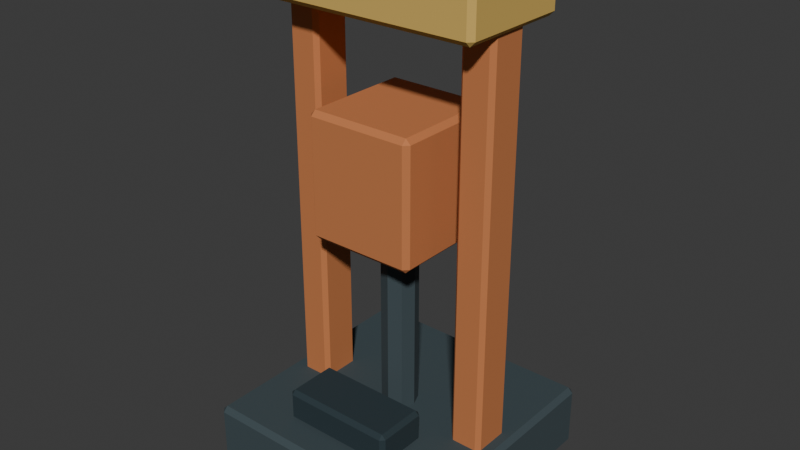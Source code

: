 # Source: drill.blend  (saved by Blender 4.5.87; exported with 4.5.12 LTS)
import bpy
from mathutils import Matrix  # noqa: F401  (used for matrix-valued properties, if any)

bpy.ops.wm.read_factory_settings(use_empty=True)
scene = bpy.context.scene
scene.name = 'Scene'

# ---- collections
col_collection = bpy.data.collections.new('Collection'); scene.collection.children.link(col_collection)

# ---- materials (node trees are filled in below, after node groups)
mat_world_palette = bpy.data.materials.new('world_palette')

# ---- material node trees
mat_world_palette.use_nodes = True; mat_world_palette.node_tree.nodes.clear()
_N = mat_world_palette.node_tree.nodes; _L = mat_world_palette.node_tree.links
n0 = _N.new('ShaderNodeBsdfPrincipled'); n0.name = 'Principled BSDF'; n0.location = (-200, 100)
n0.inputs[1].default_value = 0.05
n0.inputs[2].default_value = 0.84
n1 = _N.new('ShaderNodeOutputMaterial'); n1.name = 'Material Output'; n1.location = (200, 100)
n2 = _N.new('ShaderNodeVertexColor'); n2.name = 'Color Attribute'; n2.location = (0, 0)
n2.layer_name = 'Color'
_L.new(n0.outputs[0], n1.inputs[0])
_L.new(n2.outputs[0], n0.inputs[0])
n1.is_active_output = True

# ---- world
world_world = bpy.data.worlds.new('World'); scene.world = world_world
world_world.use_nodes = True; world_world.node_tree.nodes.clear()
_N = world_world.node_tree.nodes; _L = world_world.node_tree.links
n0 = _N.new('ShaderNodeOutputWorld'); n0.name = 'World Output'; n0.location = (200, 100)
n1 = _N.new('ShaderNodeBackground'); n1.name = 'Background'; n1.location = (-200, 100)
n1.inputs[0].default_value = (0.05088, 0.05088, 0.05088, 1.0)
_L.new(n1.outputs[0], n0.inputs[0])
n0.is_active_output = True
world_world.color = (0.05088, 0.05088, 0.05088)
world_world.sun_shadow_jitter_overblur = 0.0

# ---- meshes
me_cube = bpy.data.meshes.new('Cube')
me_cube.from_pydata([(-0.432, -0.432, 0.0), (-0.432, -0.45, 0.018), (-0.45, -0.432, 0.018), (-0.432, -0.45, 0.222), (-0.432, -0.432, 0.24), (-0.45, -0.432, 0.222), (-0.432, 0.432, 0.0), (-0.45, 0.432, 0.018), (-0.432, 0.45, 0.018), (-0.432, 0.432, 0.24), (-0.432, 0.45, 0.222), (-0.45, 0.432, 0.222), (0.432, -0.432, 0.0), (0.45, -0.432, 0.018), (0.432, -0.45, 0.018), (0.432, -0.432, 0.24), (0.432, -0.45, 0.222), (0.45, -0.432, 0.222), (0.432, 0.432, 0.0), (0.432, 0.45, 0.018), (0.45, 0.432, 0.018), (0.432, 0.432, 0.24), (0.45, 0.432, 0.222), (0.432, 0.45, 0.222), (-0.385, -0.06, 0.11), (-0.385, -0.075, 0.125), (-0.4, -0.06, 0.125), (-0.385, -0.075, 1.695), (-0.385, -0.06, 1.71), (-0.4, -0.06, 1.695), (-0.385, 0.06, 0.11), (-0.4, 0.06, 0.125), (-0.385, 0.075, 0.125), (-0.385, 0.06, 1.71), (-0.385, 0.075, 1.695), (-0.4, 0.06, 1.695), (-0.295, -0.06, 0.11), (-0.28, -0.06, 0.125), (-0.295, -0.075, 0.125), (-0.295, -0.06, 1.71), (-0.295, -0.075, 1.695), (-0.28, -0.06, 1.695), (-0.295, 0.06, 0.11), (-0.295, 0.075, 0.125), (-0.28, 0.06, 0.125), (-0.295, 0.06, 1.71), (-0.28, 0.06, 1.695), (-0.295, 0.075, 1.695), (0.295, -0.06, 0.11), (0.295, -0.075, 0.125), (0.28, -0.06, 0.125), (0.295, -0.075, 1.695), (0.295, -0.06, 1.71), (0.28, -0.06, 1.695), (0.295, 0.06, 0.11), (0.28, 0.06, 0.125), (0.295, 0.075, 0.125), (0.295, 0.06, 1.71), (0.295, 0.075, 1.695), (0.28, 0.06, 1.695), (0.385, -0.06, 0.11), (0.4, -0.06, 0.125), (0.385, -0.075, 0.125), (0.385, -0.06, 1.71), (0.385, -0.075, 1.695), (0.4, -0.06, 1.695), (0.385, 0.06, 0.11), (0.385, 0.075, 0.125), (0.4, 0.06, 0.125), (0.385, 0.06, 1.71), (0.4, 0.06, 1.695), (0.385, 0.075, 1.695), (-0.402, -0.192, 1.665), (-0.402, -0.21, 1.683), (-0.42, -0.192, 1.683), (-0.402, -0.21, 1.837), (-0.402, -0.192, 1.855), (-0.42, -0.192, 1.837), (-0.402, 0.192, 1.665), (-0.42, 0.192, 1.683), (-0.402, 0.21, 1.683), (-0.402, 0.192, 1.855), (-0.402, 0.21, 1.837), (-0.42, 0.192, 1.837), (0.402, -0.192, 1.665), (0.42, -0.192, 1.683), (0.402, -0.21, 1.683), (0.402, -0.192, 1.855), (0.402, -0.21, 1.837), (0.42, -0.192, 1.837), (0.402, 0.192, 1.665), (0.402, 0.21, 1.683), (0.42, 0.192, 1.683), (0.402, 0.192, 1.855), (0.42, 0.192, 1.837), (0.402, 0.21, 1.837), (-0.195, -0.325, 0.24), (-0.195, -0.34, 0.255), (-0.21, -0.325, 0.255), (-0.195, -0.34, 0.345), (-0.195, -0.325, 0.36), (-0.21, -0.325, 0.345), (-0.195, -0.155, 0.24), (-0.21, -0.155, 0.255), (-0.195, -0.14, 0.255), (-0.195, -0.155, 0.36), (-0.195, -0.14, 0.345), (-0.21, -0.155, 0.345), (0.195, -0.325, 0.24), (0.21, -0.325, 0.255), (0.195, -0.34, 0.255), (0.195, -0.325, 0.36), (0.195, -0.34, 0.345), (0.21, -0.325, 0.345), (0.195, -0.155, 0.24), (0.195, -0.14, 0.255), (0.21, -0.155, 0.255), (0.195, -0.155, 0.36), (0.21, -0.155, 0.345), (0.195, -0.14, 0.345)], [], [(0, 1, 2), (3, 4, 5), (6, 7, 8), (9, 10, 11), (12, 13, 14), (15, 16, 17), (18, 19, 20), (21, 22, 23), (6, 0, 2, 7), (1, 3, 5, 2), (4, 9, 11, 5), (10, 8, 7, 11), (18, 6, 8, 19), (9, 21, 23, 10), (22, 20, 19, 23), (12, 18, 20, 13), (21, 15, 17, 22), (16, 14, 13, 17), (0, 12, 14, 1), (15, 4, 3, 16), (6, 18, 12, 0), (2, 5, 11, 7), (14, 16, 3, 1), (21, 9, 4, 15), (8, 10, 23, 19), (20, 22, 17, 13), (24, 25, 26), (27, 28, 29), (30, 31, 32), (33, 34, 35), (36, 37, 38), (39, 40, 41), (42, 43, 44), (45, 46, 47), (30, 24, 26, 31), (25, 27, 29, 26), (28, 33, 35, 29), (34, 32, 31, 35), (42, 30, 32, 43), (33, 45, 47, 34), (46, 44, 43, 47), (36, 42, 44, 37), (45, 39, 41, 46), (40, 38, 37, 41), (24, 36, 38, 25), (39, 28, 27, 40), (30, 42, 36, 24), (26, 29, 35, 31), (38, 40, 27, 25), (45, 33, 28, 39), (32, 34, 47, 43), (44, 46, 41, 37), (48, 49, 50), (51, 52, 53), (54, 55, 56), (57, 58, 59), (60, 61, 62), (63, 64, 65), (66, 67, 68), (69, 70, 71), (54, 48, 50, 55), (49, 51, 53, 50), (52, 57, 59, 53), (58, 56, 55, 59), (66, 54, 56, 67), (57, 69, 71, 58), (70, 68, 67, 71), (60, 66, 68, 61), (69, 63, 65, 70), (64, 62, 61, 65), (48, 60, 62, 49), (63, 52, 51, 64), (54, 66, 60, 48), (50, 53, 59, 55), (62, 64, 51, 49), (69, 57, 52, 63), (56, 58, 71, 67), (68, 70, 65, 61), (72, 73, 74), (75, 76, 77), (78, 79, 80), (81, 82, 83), (84, 85, 86), (87, 88, 89), (90, 91, 92), (93, 94, 95), (78, 72, 74, 79), (73, 75, 77, 74), (76, 81, 83, 77), (82, 80, 79, 83), (90, 78, 80, 91), (81, 93, 95, 82), (94, 92, 91, 95), (84, 90, 92, 85), (93, 87, 89, 94), (88, 86, 85, 89), (72, 84, 86, 73), (87, 76, 75, 88), (78, 90, 84, 72), (74, 77, 83, 79), (86, 88, 75, 73), (93, 81, 76, 87), (80, 82, 95, 91), (92, 94, 89, 85), (96, 97, 98), (99, 100, 101), (102, 103, 104), (105, 106, 107), (108, 109, 110), (111, 112, 113), (114, 115, 116), (117, 118, 119), (102, 96, 98, 103), (97, 99, 101, 98), (100, 105, 107, 101), (106, 104, 103, 107), (114, 102, 104, 115), (105, 117, 119, 106), (118, 116, 115, 119), (108, 114, 116, 109), (117, 111, 113, 118), (112, 110, 109, 113), (96, 108, 110, 97), (111, 100, 99, 112), (102, 114, 108, 96), (98, 101, 107, 103), (110, 112, 99, 97), (117, 105, 100, 111), (104, 106, 119, 115), (116, 118, 113, 109)])
_uv = me_cube.uv_layers.new(name='UVMap')
_uv.uv.foreach_set('vector', [0.13, 0.745, 0.13, 0.75, 0.125, 0.745, 0.6062, 0.0, 0.625, 0.005, 0.6063, 0.005, 0.13, 0.505, 0.125, 0.505, 0.13, 0.5, 0.625, 0.25, 0.6062, 0.255, 0.6062, 0.245, 0.37, 0.745, 0.3937, 0.745, 0.3912, 0.7545, 0.6299, 0.7453, 0.6062, 0.755, 0.6063, 0.745, 0.37, 0.505, 0.3912, 0.4955, 0.3937, 0.505, 0.6299, 0.5047, 0.6062, 0.505, 0.6062, 0.495, 0.13, 0.505, 0.13, 0.745, 0.125, 0.745, 0.125, 0.505, 0.3938, 0.0, 0.6062, 0.0, 0.6063, 0.005, 0.3938, 0.005, 0.625, 0.005, 0.625, 0.25, 0.6062, 0.245, 0.6063, 0.005, 0.6062, 0.255, 0.3938, 0.255, 0.3938, 0.245, 0.6062, 0.245, 0.37, 0.505, 0.13, 0.505, 0.13, 0.5, 0.3912, 0.4955, 0.625, 0.25, 0.6299, 0.5047, 0.6062, 0.495, 0.6062, 0.255, 0.6062, 0.505, 0.3937, 0.505, 0.3912, 0.4955, 0.6062, 0.495, 0.37, 0.745, 0.37, 0.505, 0.3937, 0.505, 0.3937, 0.745, 0.6299, 0.5047, 0.6299, 0.7453, 0.6063, 0.745, 0.6062, 0.505, 0.6062, 0.755, 0.3912, 0.7545, 0.3937, 0.745, 0.6063, 0.745, 0.13, 0.745, 0.37, 0.745, 0.3912, 0.7545, 0.13, 0.75, 0.6299, 0.7453, 0.625, 0.995, 0.6062, 0.995, 0.6062, 0.755, 0.13, 0.505, 0.37, 0.505, 0.37, 0.745, 0.13, 0.745, 0.3938, 0.005, 0.6063, 0.005, 0.6062, 0.245, 0.3938, 0.245, 0.3912, 0.7545, 0.6062, 0.755, 0.6062, 0.995, 0.3937, 0.995, 0.6299, 0.5047, 0.87, 0.505, 0.87, 0.745, 0.6299, 0.7453, 0.3938, 0.255, 0.6062, 0.255, 0.6062, 0.495, 0.3912, 0.4955, 0.3937, 0.505, 0.6062, 0.505, 0.6063, 0.745, 0.3937, 0.745, 0.1562, 0.725, 0.1563, 0.75, 0.125, 0.725, 0.6227, 0.0, 0.625, 0.025, 0.6227, 0.025, 0.1562, 0.525, 0.125, 0.525, 0.1563, 0.5, 0.625, 0.2481, 0.6227, 0.2812, 0.6227, 0.225, 0.3437, 0.725, 0.3773, 0.725, 0.3769, 0.7809, 0.652, 0.7327, 0.6227, 0.7812, 0.6227, 0.725, 0.3437, 0.525, 0.3769, 0.4691, 0.3773, 0.525, 0.652, 0.5173, 0.6227, 0.525, 0.6227, 0.4688, 0.1562, 0.525, 0.1562, 0.725, 0.125, 0.725, 0.125, 0.525, 0.3773, 0.0, 0.6227, 0.0, 0.6227, 0.025, 0.3773, 0.025, 0.625, 0.025, 0.625, 0.2481, 0.6227, 0.225, 0.6227, 0.025, 0.6227, 0.2812, 0.3773, 0.2812, 0.3773, 0.225, 0.6227, 0.225, 0.3437, 0.525, 0.1562, 0.525, 0.1563, 0.5, 0.3769, 0.4691, 0.625, 0.2481, 0.652, 0.5173, 0.6227, 0.4688, 0.6227, 0.2812, 0.6227, 0.525, 0.3773, 0.525, 0.3769, 0.4691, 0.6227, 0.4688, 0.3437, 0.725, 0.3437, 0.525, 0.3773, 0.525, 0.3773, 0.725, 0.652, 0.5173, 0.652, 0.7327, 0.6227, 0.725, 0.6227, 0.525, 0.6227, 0.7812, 0.3769, 0.7809, 0.3773, 0.725, 0.6227, 0.725, 0.1562, 0.725, 0.3437, 0.725, 0.3769, 0.7809, 0.1563, 0.75, 0.652, 0.7327, 0.625, 0.9688, 0.6227, 0.9688, 0.6227, 0.7812, 0.1562, 0.525, 0.3437, 0.525, 0.3437, 0.725, 0.1562, 0.725, 0.3773, 0.025, 0.6227, 0.025, 0.6227, 0.225, 0.3773, 0.225, 0.3769, 0.7809, 0.6227, 0.7812, 0.6227, 0.9688, 0.3773, 0.9688, 0.652, 0.5173, 0.8437, 0.525, 0.8438, 0.725, 0.652, 0.7327, 0.3773, 0.2812, 0.6227, 0.2812, 0.6227, 0.4688, 0.3769, 0.4691, 0.3773, 0.525, 0.6227, 0.525, 0.6227, 0.725, 0.3773, 0.725, 0.1562, 0.725, 0.1563, 0.75, 0.125, 0.725, 0.6227, 0.0, 0.625, 0.025, 0.6227, 0.025, 0.1562, 0.525, 0.125, 0.525, 0.1563, 0.5, 0.625, 0.2481, 0.6227, 0.2812, 0.6227, 0.225, 0.3437, 0.725, 0.3773, 0.725, 0.3769, 0.7809, 0.652, 0.7327, 0.6227, 0.7812, 0.6227, 0.725, 0.3437, 0.525, 0.3769, 0.4691, 0.3773, 0.525, 0.652, 0.5173, 0.6227, 0.525, 0.6227, 0.4688, 0.1562, 0.525, 0.1562, 0.725, 0.125, 0.725, 0.125, 0.525, 0.3773, 0.0, 0.6227, 0.0, 0.6227, 0.025, 0.3773, 0.025, 0.625, 0.025, 0.625, 0.2481, 0.6227, 0.225, 0.6227, 0.025, 0.6227, 0.2812, 0.3773, 0.2812, 0.3773, 0.225, 0.6227, 0.225, 0.3437, 0.525, 0.1562, 0.525, 0.1563, 0.5, 0.3769, 0.4691, 0.625, 0.2481, 0.652, 0.5173, 0.6227, 0.4688, 0.6227, 0.2812, 0.6227, 0.525, 0.3773, 0.525, 0.3769, 0.4691, 0.6227, 0.4688, 0.3437, 0.725, 0.3437, 0.525, 0.3773, 0.525, 0.3773, 0.725, 0.652, 0.5173, 0.652, 0.7327, 0.6227, 0.725, 0.6227, 0.525, 0.6227, 0.7812, 0.3769, 0.7809, 0.3773, 0.725, 0.6227, 0.725, 0.1562, 0.725, 0.3437, 0.725, 0.3769, 0.7809, 0.1563, 0.75, 0.652, 0.7327, 0.625, 0.9688, 0.6227, 0.9688, 0.6227, 0.7812, 0.1562, 0.525, 0.3437, 0.525, 0.3437, 0.725, 0.1562, 0.725, 0.3773, 0.025, 0.6227, 0.025, 0.6227, 0.225, 0.3773, 0.225, 0.3769, 0.7809, 0.6227, 0.7812, 0.6227, 0.9688, 0.3773, 0.9688, 0.652, 0.5173, 0.8437, 0.525, 0.8438, 0.725, 0.652, 0.7327, 0.3773, 0.2812, 0.6227, 0.2812, 0.6227, 0.4688, 0.3769, 0.4691, 0.3773, 0.525, 0.6227, 0.525, 0.6227, 0.725, 0.3773, 0.725, 0.1304, 0.7393, 0.1304, 0.75, 0.125, 0.7393, 0.6013, 0.0, 0.625, 0.01071, 0.6013, 0.01071, 0.1304, 0.5107, 0.125, 0.5107, 0.1304, 0.5, 0.625, 0.2501, 0.6013, 0.2553, 0.6013, 0.2393, 0.3696, 0.7393, 0.3986, 0.7393, 0.3946, 0.7546, 0.63, 0.7403, 0.6013, 0.7554, 0.6013, 0.7393, 0.3696, 0.5107, 0.3946, 0.4954, 0.3986, 0.5107, 0.63, 0.5097, 0.6013, 0.5107, 0.6013, 0.4946, 0.1304, 0.5107, 0.1304, 0.7393, 0.125, 0.7393, 0.125, 0.5107, 0.3987, 0.0, 0.6013, 0.0, 0.6013, 0.01071, 0.3987, 0.01071, 0.625, 0.01071, 0.625, 0.2501, 0.6013, 0.2393, 0.6013, 0.01071, 0.6013, 0.2553, 0.3987, 0.2554, 0.3987, 0.2393, 0.6013, 0.2393, 0.3696, 0.5107, 0.1304, 0.5107, 0.1304, 0.5, 0.3946, 0.4954, 0.625, 0.2501, 0.63, 0.5097, 0.6013, 0.4946, 0.6013, 0.2553, 0.6013, 0.5107, 0.3986, 0.5107, 0.3946, 0.4954, 0.6013, 0.4946, 0.3696, 0.7393, 0.3696, 0.5107, 0.3986, 0.5107, 0.3986, 0.7393, 0.63, 0.5097, 0.63, 0.7403, 0.6013, 0.7393, 0.6013, 0.5107, 0.6013, 0.7554, 0.3946, 0.7546, 0.3986, 0.7393, 0.6013, 0.7393, 0.1304, 0.7393, 0.3696, 0.7393, 0.3946, 0.7546, 0.1304, 0.75, 0.63, 0.7403, 0.625, 0.9946, 0.6013, 0.9946, 0.6013, 0.7554, 0.1304, 0.5107, 0.3696, 0.5107, 0.3696, 0.7393, 0.1304, 0.7393, 0.3987, 0.01071, 0.6013, 0.01071, 0.6013, 0.2393, 0.3987, 0.2393, 0.3946, 0.7546, 0.6013, 0.7554, 0.6013, 0.9946, 0.3987, 0.9946, 0.63, 0.5097, 0.8696, 0.5107, 0.8696, 0.7393, 0.63, 0.7403, 0.3987, 0.2554, 0.6013, 0.2553, 0.6013, 0.4946, 0.3946, 0.4954, 0.3986, 0.5107, 0.6013, 0.5107, 0.6013, 0.7393, 0.3986, 0.7393, 0.1339, 0.7312, 0.1339, 0.75, 0.125, 0.7313, 0.5937, 0.0, 0.625, 0.01875, 0.5938, 0.01875, 0.1339, 0.5188, 0.125, 0.5188, 0.1339, 0.5, 0.625, 0.2502, 0.5938, 0.2589, 0.5937, 0.2313, 0.3661, 0.7313, 0.406, 0.7313, 0.3988, 0.7573, 0.633, 0.7342, 0.5938, 0.7589, 0.5938, 0.7314, 0.3661, 0.5188, 0.3988, 0.4927, 0.406, 0.5187, 0.633, 0.5158, 0.5938, 0.5186, 0.5938, 0.4911, 0.1339, 0.5188, 0.1339, 0.7312, 0.125, 0.7313, 0.125, 0.5188, 0.4062, 0.0, 0.5937, 0.0, 0.5938, 0.01875, 0.4063, 0.01875, 0.625, 0.01875, 0.625, 0.2502, 0.5937, 0.2313, 0.5938, 0.01875, 0.5938, 0.2589, 0.4063, 0.2589, 0.4063, 0.2313, 0.5937, 0.2313, 0.3661, 0.5188, 0.1339, 0.5188, 0.1339, 0.5, 0.3988, 0.4927, 0.625, 0.2502, 0.633, 0.5158, 0.5938, 0.4911, 0.5938, 0.2589, 0.5938, 0.5186, 0.406, 0.5187, 0.3988, 0.4927, 0.5938, 0.4911, 0.3661, 0.7313, 0.3661, 0.5188, 0.406, 0.5187, 0.406, 0.7313, 0.633, 0.5158, 0.633, 0.7342, 0.5938, 0.7314, 0.5938, 0.5186, 0.5938, 0.7589, 0.3988, 0.7573, 0.406, 0.7313, 0.5938, 0.7314, 0.1339, 0.7312, 0.3661, 0.7313, 0.3988, 0.7573, 0.1339, 0.75, 0.633, 0.7342, 0.625, 0.9911, 0.5938, 0.9911, 0.5938, 0.7589, 0.1339, 0.5188, 0.3661, 0.5188, 0.3661, 0.7313, 0.1339, 0.7312, 0.4063, 0.01875, 0.5938, 0.01875, 0.5937, 0.2313, 0.4063, 0.2313, 0.3988, 0.7573, 0.5938, 0.7589, 0.5938, 0.9911, 0.4062, 0.9911, 0.633, 0.5158, 0.8661, 0.5188, 0.8661, 0.7313, 0.633, 0.7342, 0.4063, 0.2589, 0.5938, 0.2589, 0.5938, 0.4911, 0.3988, 0.4927, 0.406, 0.5187, 0.5938, 0.5186, 0.5938, 0.7314, 0.406, 0.7313])
_ca = me_cube.color_attributes.new('Color', 'FLOAT_COLOR', 'CORNER')
_ca.data.foreach_set('color', [0.04667, 0.07036, 0.08022, 1.0, 0.04667, 0.07036, 0.08022, 1.0, 0.04667, 0.07036, 0.08022, 1.0, 0.04667, 0.07036, 0.08022, 1.0, 0.04667, 0.07036, 0.08022, 1.0, 0.04667, 0.07036, 0.08022, 1.0, 0.04667, 0.07036, 0.08022, 1.0, 0.04667, 0.07036, 0.08022, 1.0, 0.04667, 0.07036, 0.08022, 1.0, 0.04667, 0.07036, 0.08022, 1.0, 0.04667, 0.07036, 0.08022, 1.0, 0.04667, 0.07036, 0.08022, 1.0, 0.04667, 0.07036, 0.08022, 1.0, 0.04667, 0.07036, 0.08022, 1.0, 0.04667, 0.07036, 0.08022, 1.0, 0.04667, 0.07036, 0.08022, 1.0, 0.04667, 0.07036, 0.08022, 1.0, 0.04667, 0.07036, 0.08022, 1.0, 0.04667, 0.07036, 0.08022, 1.0, 0.04667, 0.07036, 0.08022, 1.0, 0.04667, 0.07036, 0.08022, 1.0, 0.04667, 0.07036, 0.08022, 1.0, 0.04667, 0.07036, 0.08022, 1.0, 0.04667, 0.07036, 0.08022, 1.0, 0.04667, 0.07036, 0.08022, 1.0, 0.04667, 0.07036, 0.08022, 1.0, 0.04667, 0.07036, 0.08022, 1.0, 0.04667, 0.07036, 0.08022, 1.0, 0.04667, 0.07036, 0.08022, 1.0, 0.04667, 0.07036, 0.08022, 1.0, 0.04667, 0.07036, 0.08022, 1.0, 0.04667, 0.07036, 0.08022, 1.0, 0.04667, 0.07036, 0.08022, 1.0, 0.04667, 0.07036, 0.08022, 1.0, 0.04667, 0.07036, 0.08022, 1.0, 0.04667, 0.07036, 0.08022, 1.0, 0.04667, 0.07036, 0.08022, 1.0, 0.04667, 0.07036, 0.08022, 1.0, 0.04667, 0.07036, 0.08022, 1.0, 0.04667, 0.07036, 0.08022, 1.0, 0.04667, 0.07036, 0.08022, 1.0, 0.04667, 0.07036, 0.08022, 1.0, 0.04667, 0.07036, 0.08022, 1.0, 0.04667, 0.07036, 0.08022, 1.0, 0.04667, 0.07036, 0.08022, 1.0, 0.04667, 0.07036, 0.08022, 1.0, 0.04667, 0.07036, 0.08022, 1.0, 0.04667, 0.07036, 0.08022, 1.0, 0.04667, 0.07036, 0.08022, 1.0, 0.04667, 0.07036, 0.08022, 1.0, 0.04667, 0.07036, 0.08022, 1.0, 0.04667, 0.07036, 0.08022, 1.0, 0.04667, 0.07036, 0.08022, 1.0, 0.04667, 0.07036, 0.08022, 1.0, 0.04667, 0.07036, 0.08022, 1.0, 0.04667, 0.07036, 0.08022, 1.0, 0.04667, 0.07036, 0.08022, 1.0, 0.04667, 0.07036, 0.08022, 1.0, 0.04667, 0.07036, 0.08022, 1.0, 0.04667, 0.07036, 0.08022, 1.0, 0.04667, 0.07036, 0.08022, 1.0, 0.04667, 0.07036, 0.08022, 1.0, 0.04667, 0.07036, 0.08022, 1.0, 0.04667, 0.07036, 0.08022, 1.0, 0.04667, 0.07036, 0.08022, 1.0, 0.04667, 0.07036, 0.08022, 1.0, 0.04667, 0.07036, 0.08022, 1.0, 0.04667, 0.07036, 0.08022, 1.0, 0.04667, 0.07036, 0.08022, 1.0, 0.04667, 0.07036, 0.08022, 1.0, 0.04667, 0.07036, 0.08022, 1.0, 0.04667, 0.07036, 0.08022, 1.0, 0.04667, 0.07036, 0.08022, 1.0, 0.04667, 0.07036, 0.08022, 1.0, 0.04667, 0.07036, 0.08022, 1.0, 0.04667, 0.07036, 0.08022, 1.0, 0.04667, 0.07036, 0.08022, 1.0, 0.04667, 0.07036, 0.08022, 1.0, 0.04667, 0.07036, 0.08022, 1.0, 0.04667, 0.07036, 0.08022, 1.0, 0.04667, 0.07036, 0.08022, 1.0, 0.04667, 0.07036, 0.08022, 1.0, 0.04667, 0.07036, 0.08022, 1.0, 0.04667, 0.07036, 0.08022, 1.0, 0.04667, 0.07036, 0.08022, 1.0, 0.04667, 0.07036, 0.08022, 1.0, 0.04667, 0.07036, 0.08022, 1.0, 0.04667, 0.07036, 0.08022, 1.0, 0.04667, 0.07036, 0.08022, 1.0, 0.04667, 0.07036, 0.08022, 1.0, 0.04667, 0.07036, 0.08022, 1.0, 0.04667, 0.07036, 0.08022, 1.0, 0.04667, 0.07036, 0.08022, 1.0, 0.04667, 0.07036, 0.08022, 1.0, 0.04667, 0.07036, 0.08022, 1.0, 0.04667, 0.07036, 0.08022, 1.0, 0.5711, 0.1981, 0.06848, 1.0, 0.5711, 0.1981, 0.06848, 1.0, 0.5711, 0.1981, 0.06848, 1.0, 0.5711, 0.1981, 0.06848, 1.0, 0.5711, 0.1981, 0.06848, 1.0, 0.5711, 0.1981, 0.06848, 1.0, 0.5711, 0.1981, 0.06848, 1.0, 0.5711, 0.1981, 0.06848, 1.0, 0.5711, 0.1981, 0.06848, 1.0, 0.5711, 0.1981, 0.06848, 1.0, 0.5711, 0.1981, 0.06848, 1.0, 0.5711, 0.1981, 0.06848, 1.0, 0.5711, 0.1981, 0.06848, 1.0, 0.5711, 0.1981, 0.06848, 1.0, 0.5711, 0.1981, 0.06848, 1.0, 0.5711, 0.1981, 0.06848, 1.0, 0.5711, 0.1981, 0.06848, 1.0, 0.5711, 0.1981, 0.06848, 1.0, 0.5711, 0.1981, 0.06848, 1.0, 0.5711, 0.1981, 0.06848, 1.0, 0.5711, 0.1981, 0.06848, 1.0, 0.5711, 0.1981, 0.06848, 1.0, 0.5711, 0.1981, 0.06848, 1.0, 0.5711, 0.1981, 0.06848, 1.0, 0.5711, 0.1981, 0.06848, 1.0, 0.5711, 0.1981, 0.06848, 1.0, 0.5711, 0.1981, 0.06848, 1.0, 0.5711, 0.1981, 0.06848, 1.0, 0.5711, 0.1981, 0.06848, 1.0, 0.5711, 0.1981, 0.06848, 1.0, 0.5711, 0.1981, 0.06848, 1.0, 0.5711, 0.1981, 0.06848, 1.0, 0.5711, 0.1981, 0.06848, 1.0, 0.5711, 0.1981, 0.06848, 1.0, 0.5711, 0.1981, 0.06848, 1.0, 0.5711, 0.1981, 0.06848, 1.0, 0.5711, 0.1981, 0.06848, 1.0, 0.5711, 0.1981, 0.06848, 1.0, 0.5711, 0.1981, 0.06848, 1.0, 0.5711, 0.1981, 0.06848, 1.0, 0.5711, 0.1981, 0.06848, 1.0, 0.5711, 0.1981, 0.06848, 1.0, 0.5711, 0.1981, 0.06848, 1.0, 0.5711, 0.1981, 0.06848, 1.0, 0.5711, 0.1981, 0.06848, 1.0, 0.5711, 0.1981, 0.06848, 1.0, 0.5711, 0.1981, 0.06848, 1.0, 0.5711, 0.1981, 0.06848, 1.0, 0.5711, 0.1981, 0.06848, 1.0, 0.5711, 0.1981, 0.06848, 1.0, 0.5711, 0.1981, 0.06848, 1.0, 0.5711, 0.1981, 0.06848, 1.0, 0.5711, 0.1981, 0.06848, 1.0, 0.5711, 0.1981, 0.06848, 1.0, 0.5711, 0.1981, 0.06848, 1.0, 0.5711, 0.1981, 0.06848, 1.0, 0.5711, 0.1981, 0.06848, 1.0, 0.5711, 0.1981, 0.06848, 1.0, 0.5711, 0.1981, 0.06848, 1.0, 0.5711, 0.1981, 0.06848, 1.0, 0.5711, 0.1981, 0.06848, 1.0, 0.5711, 0.1981, 0.06848, 1.0, 0.5711, 0.1981, 0.06848, 1.0, 0.5711, 0.1981, 0.06848, 1.0, 0.5711, 0.1981, 0.06848, 1.0, 0.5711, 0.1981, 0.06848, 1.0, 0.5711, 0.1981, 0.06848, 1.0, 0.5711, 0.1981, 0.06848, 1.0, 0.5711, 0.1981, 0.06848, 1.0, 0.5711, 0.1981, 0.06848, 1.0, 0.5711, 0.1981, 0.06848, 1.0, 0.5711, 0.1981, 0.06848, 1.0, 0.5711, 0.1981, 0.06848, 1.0, 0.5711, 0.1981, 0.06848, 1.0, 0.5711, 0.1981, 0.06848, 1.0, 0.5711, 0.1981, 0.06848, 1.0, 0.5711, 0.1981, 0.06848, 1.0, 0.5711, 0.1981, 0.06848, 1.0, 0.5711, 0.1981, 0.06848, 1.0, 0.5711, 0.1981, 0.06848, 1.0, 0.5711, 0.1981, 0.06848, 1.0, 0.5711, 0.1981, 0.06848, 1.0, 0.5711, 0.1981, 0.06848, 1.0, 0.5711, 0.1981, 0.06848, 1.0, 0.5711, 0.1981, 0.06848, 1.0, 0.5711, 0.1981, 0.06848, 1.0, 0.5711, 0.1981, 0.06848, 1.0, 0.5711, 0.1981, 0.06848, 1.0, 0.5711, 0.1981, 0.06848, 1.0, 0.5711, 0.1981, 0.06848, 1.0, 0.5711, 0.1981, 0.06848, 1.0, 0.5711, 0.1981, 0.06848, 1.0, 0.5711, 0.1981, 0.06848, 1.0, 0.5711, 0.1981, 0.06848, 1.0, 0.5711, 0.1981, 0.06848, 1.0, 0.5711, 0.1981, 0.06848, 1.0, 0.5711, 0.1981, 0.06848, 1.0, 0.5711, 0.1981, 0.06848, 1.0, 0.5711, 0.1981, 0.06848, 1.0, 0.5711, 0.1981, 0.06848, 1.0, 0.5711, 0.1981, 0.06848, 1.0, 0.5711, 0.1981, 0.06848, 1.0, 0.5711, 0.1981, 0.06848, 1.0, 0.5711, 0.1981, 0.06848, 1.0, 0.5711, 0.1981, 0.06848, 1.0, 0.5711, 0.1981, 0.06848, 1.0, 0.5711, 0.1981, 0.06848, 1.0, 0.5711, 0.1981, 0.06848, 1.0, 0.5711, 0.1981, 0.06848, 1.0, 0.5711, 0.1981, 0.06848, 1.0, 0.5711, 0.1981, 0.06848, 1.0, 0.5711, 0.1981, 0.06848, 1.0, 0.5711, 0.1981, 0.06848, 1.0, 0.5711, 0.1981, 0.06848, 1.0, 0.5711, 0.1981, 0.06848, 1.0, 0.5711, 0.1981, 0.06848, 1.0, 0.5711, 0.1981, 0.06848, 1.0, 0.5711, 0.1981, 0.06848, 1.0, 0.5711, 0.1981, 0.06848, 1.0, 0.5711, 0.1981, 0.06848, 1.0, 0.5711, 0.1981, 0.06848, 1.0, 0.5711, 0.1981, 0.06848, 1.0, 0.5711, 0.1981, 0.06848, 1.0, 0.5711, 0.1981, 0.06848, 1.0, 0.5711, 0.1981, 0.06848, 1.0, 0.5711, 0.1981, 0.06848, 1.0, 0.5711, 0.1981, 0.06848, 1.0, 0.5711, 0.1981, 0.06848, 1.0, 0.5711, 0.1981, 0.06848, 1.0, 0.5711, 0.1981, 0.06848, 1.0, 0.5711, 0.1981, 0.06848, 1.0, 0.5711, 0.1981, 0.06848, 1.0, 0.5711, 0.1981, 0.06848, 1.0, 0.5711, 0.1981, 0.06848, 1.0, 0.5711, 0.1981, 0.06848, 1.0, 0.5711, 0.1981, 0.06848, 1.0, 0.5711, 0.1981, 0.06848, 1.0, 0.5711, 0.1981, 0.06848, 1.0, 0.5711, 0.1981, 0.06848, 1.0, 0.5711, 0.1981, 0.06848, 1.0, 0.5711, 0.1981, 0.06848, 1.0, 0.5711, 0.1981, 0.06848, 1.0, 0.5711, 0.1981, 0.06848, 1.0, 0.5711, 0.1981, 0.06848, 1.0, 0.5711, 0.1981, 0.06848, 1.0, 0.5711, 0.1981, 0.06848, 1.0, 0.5711, 0.1981, 0.06848, 1.0, 0.5711, 0.1981, 0.06848, 1.0, 0.5711, 0.1981, 0.06848, 1.0, 0.5711, 0.1981, 0.06848, 1.0, 0.5711, 0.1981, 0.06848, 1.0, 0.5711, 0.1981, 0.06848, 1.0, 0.5711, 0.1981, 0.06848, 1.0, 0.5711, 0.1981, 0.06848, 1.0, 0.5711, 0.1981, 0.06848, 1.0, 0.5711, 0.1981, 0.06848, 1.0, 0.5711, 0.1981, 0.06848, 1.0, 0.5711, 0.1981, 0.06848, 1.0, 0.5711, 0.1981, 0.06848, 1.0, 0.5711, 0.1981, 0.06848, 1.0, 0.5711, 0.1981, 0.06848, 1.0, 0.5711, 0.1981, 0.06848, 1.0, 0.5711, 0.1981, 0.06848, 1.0, 0.5711, 0.1981, 0.06848, 1.0, 0.5711, 0.1981, 0.06848, 1.0, 0.5711, 0.1981, 0.06848, 1.0, 0.5711, 0.1981, 0.06848, 1.0, 0.5711, 0.1981, 0.06848, 1.0, 0.5711, 0.1981, 0.06848, 1.0, 0.5711, 0.1981, 0.06848, 1.0, 0.5711, 0.1981, 0.06848, 1.0, 0.5711, 0.1981, 0.06848, 1.0, 0.5711, 0.1981, 0.06848, 1.0, 0.5711, 0.1981, 0.06848, 1.0, 0.5711, 0.1981, 0.06848, 1.0, 0.5711, 0.1981, 0.06848, 1.0, 0.5711, 0.1981, 0.06848, 1.0, 0.5711, 0.1981, 0.06848, 1.0, 0.5711, 0.1981, 0.06848, 1.0, 0.5711, 0.1981, 0.06848, 1.0, 0.5711, 0.1981, 0.06848, 1.0, 0.5711, 0.1981, 0.06848, 1.0, 0.5711, 0.1981, 0.06848, 1.0, 0.5711, 0.1981, 0.06848, 1.0, 0.5711, 0.1981, 0.06848, 1.0, 0.5711, 0.1981, 0.06848, 1.0, 0.5711, 0.1981, 0.06848, 1.0, 0.5711, 0.1981, 0.06848, 1.0, 0.5711, 0.1981, 0.06848, 1.0, 0.5711, 0.1981, 0.06848, 1.0, 0.5711, 0.1981, 0.06848, 1.0, 0.5711, 0.1981, 0.06848, 1.0, 0.6939, 0.4564, 0.1144, 1.0, 0.6939, 0.4564, 0.1144, 1.0, 0.6939, 0.4564, 0.1144, 1.0, 0.6939, 0.4564, 0.1144, 1.0, 0.6939, 0.4564, 0.1144, 1.0, 0.6939, 0.4564, 0.1144, 1.0, 0.6939, 0.4564, 0.1144, 1.0, 0.6939, 0.4564, 0.1144, 1.0, 0.6939, 0.4564, 0.1144, 1.0, 0.6939, 0.4564, 0.1144, 1.0, 0.6939, 0.4564, 0.1144, 1.0, 0.6939, 0.4564, 0.1144, 1.0, 0.6939, 0.4564, 0.1144, 1.0, 0.6939, 0.4564, 0.1144, 1.0, 0.6939, 0.4564, 0.1144, 1.0, 0.6939, 0.4564, 0.1144, 1.0, 0.6939, 0.4564, 0.1144, 1.0, 0.6939, 0.4564, 0.1144, 1.0, 0.6939, 0.4564, 0.1144, 1.0, 0.6939, 0.4564, 0.1144, 1.0, 0.6939, 0.4564, 0.1144, 1.0, 0.6939, 0.4564, 0.1144, 1.0, 0.6939, 0.4564, 0.1144, 1.0, 0.6939, 0.4564, 0.1144, 1.0, 0.6939, 0.4564, 0.1144, 1.0, 0.6939, 0.4564, 0.1144, 1.0, 0.6939, 0.4564, 0.1144, 1.0, 0.6939, 0.4564, 0.1144, 1.0, 0.6939, 0.4564, 0.1144, 1.0, 0.6939, 0.4564, 0.1144, 1.0, 0.6939, 0.4564, 0.1144, 1.0, 0.6939, 0.4564, 0.1144, 1.0, 0.6939, 0.4564, 0.1144, 1.0, 0.6939, 0.4564, 0.1144, 1.0, 0.6939, 0.4564, 0.1144, 1.0, 0.6939, 0.4564, 0.1144, 1.0, 0.6939, 0.4564, 0.1144, 1.0, 0.6939, 0.4564, 0.1144, 1.0, 0.6939, 0.4564, 0.1144, 1.0, 0.6939, 0.4564, 0.1144, 1.0, 0.6939, 0.4564, 0.1144, 1.0, 0.6939, 0.4564, 0.1144, 1.0, 0.6939, 0.4564, 0.1144, 1.0, 0.6939, 0.4564, 0.1144, 1.0, 0.6939, 0.4564, 0.1144, 1.0, 0.6939, 0.4564, 0.1144, 1.0, 0.6939, 0.4564, 0.1144, 1.0, 0.6939, 0.4564, 0.1144, 1.0, 0.6939, 0.4564, 0.1144, 1.0, 0.6939, 0.4564, 0.1144, 1.0, 0.6939, 0.4564, 0.1144, 1.0, 0.6939, 0.4564, 0.1144, 1.0, 0.6939, 0.4564, 0.1144, 1.0, 0.6939, 0.4564, 0.1144, 1.0, 0.6939, 0.4564, 0.1144, 1.0, 0.6939, 0.4564, 0.1144, 1.0, 0.6939, 0.4564, 0.1144, 1.0, 0.6939, 0.4564, 0.1144, 1.0, 0.6939, 0.4564, 0.1144, 1.0, 0.6939, 0.4564, 0.1144, 1.0, 0.6939, 0.4564, 0.1144, 1.0, 0.6939, 0.4564, 0.1144, 1.0, 0.6939, 0.4564, 0.1144, 1.0, 0.6939, 0.4564, 0.1144, 1.0, 0.6939, 0.4564, 0.1144, 1.0, 0.6939, 0.4564, 0.1144, 1.0, 0.6939, 0.4564, 0.1144, 1.0, 0.6939, 0.4564, 0.1144, 1.0, 0.6939, 0.4564, 0.1144, 1.0, 0.6939, 0.4564, 0.1144, 1.0, 0.6939, 0.4564, 0.1144, 1.0, 0.6939, 0.4564, 0.1144, 1.0, 0.6939, 0.4564, 0.1144, 1.0, 0.6939, 0.4564, 0.1144, 1.0, 0.6939, 0.4564, 0.1144, 1.0, 0.6939, 0.4564, 0.1144, 1.0, 0.6939, 0.4564, 0.1144, 1.0, 0.6939, 0.4564, 0.1144, 1.0, 0.6939, 0.4564, 0.1144, 1.0, 0.6939, 0.4564, 0.1144, 1.0, 0.6939, 0.4564, 0.1144, 1.0, 0.6939, 0.4564, 0.1144, 1.0, 0.6939, 0.4564, 0.1144, 1.0, 0.6939, 0.4564, 0.1144, 1.0, 0.6939, 0.4564, 0.1144, 1.0, 0.6939, 0.4564, 0.1144, 1.0, 0.6939, 0.4564, 0.1144, 1.0, 0.6939, 0.4564, 0.1144, 1.0, 0.6939, 0.4564, 0.1144, 1.0, 0.6939, 0.4564, 0.1144, 1.0, 0.6939, 0.4564, 0.1144, 1.0, 0.6939, 0.4564, 0.1144, 1.0, 0.6939, 0.4564, 0.1144, 1.0, 0.6939, 0.4564, 0.1144, 1.0, 0.6939, 0.4564, 0.1144, 1.0, 0.6939, 0.4564, 0.1144, 1.0, 0.0185, 0.03689, 0.04519, 1.0, 0.0185, 0.03689, 0.04519, 1.0, 0.0185, 0.03689, 0.04519, 1.0, 0.0185, 0.03689, 0.04519, 1.0, 0.0185, 0.03689, 0.04519, 1.0, 0.0185, 0.03689, 0.04519, 1.0, 0.0185, 0.03689, 0.04519, 1.0, 0.0185, 0.03689, 0.04519, 1.0, 0.0185, 0.03689, 0.04519, 1.0, 0.0185, 0.03689, 0.04519, 1.0, 0.0185, 0.03689, 0.04519, 1.0, 0.0185, 0.03689, 0.04519, 1.0, 0.0185, 0.03689, 0.04519, 1.0, 0.0185, 0.03689, 0.04519, 1.0, 0.0185, 0.03689, 0.04519, 1.0, 0.0185, 0.03689, 0.04519, 1.0, 0.0185, 0.03689, 0.04519, 1.0, 0.0185, 0.03689, 0.04519, 1.0, 0.0185, 0.03689, 0.04519, 1.0, 0.0185, 0.03689, 0.04519, 1.0, 0.0185, 0.03689, 0.04519, 1.0, 0.0185, 0.03689, 0.04519, 1.0, 0.0185, 0.03689, 0.04519, 1.0, 0.0185, 0.03689, 0.04519, 1.0, 0.0185, 0.03689, 0.04519, 1.0, 0.0185, 0.03689, 0.04519, 1.0, 0.0185, 0.03689, 0.04519, 1.0, 0.0185, 0.03689, 0.04519, 1.0, 0.0185, 0.03689, 0.04519, 1.0, 0.0185, 0.03689, 0.04519, 1.0, 0.0185, 0.03689, 0.04519, 1.0, 0.0185, 0.03689, 0.04519, 1.0, 0.0185, 0.03689, 0.04519, 1.0, 0.0185, 0.03689, 0.04519, 1.0, 0.0185, 0.03689, 0.04519, 1.0, 0.0185, 0.03689, 0.04519, 1.0, 0.0185, 0.03689, 0.04519, 1.0, 0.0185, 0.03689, 0.04519, 1.0, 0.0185, 0.03689, 0.04519, 1.0, 0.0185, 0.03689, 0.04519, 1.0, 0.0185, 0.03689, 0.04519, 1.0, 0.0185, 0.03689, 0.04519, 1.0, 0.0185, 0.03689, 0.04519, 1.0, 0.0185, 0.03689, 0.04519, 1.0, 0.0185, 0.03689, 0.04519, 1.0, 0.0185, 0.03689, 0.04519, 1.0, 0.0185, 0.03689, 0.04519, 1.0, 0.0185, 0.03689, 0.04519, 1.0, 0.0185, 0.03689, 0.04519, 1.0, 0.0185, 0.03689, 0.04519, 1.0, 0.0185, 0.03689, 0.04519, 1.0, 0.0185, 0.03689, 0.04519, 1.0, 0.0185, 0.03689, 0.04519, 1.0, 0.0185, 0.03689, 0.04519, 1.0, 0.0185, 0.03689, 0.04519, 1.0, 0.0185, 0.03689, 0.04519, 1.0, 0.0185, 0.03689, 0.04519, 1.0, 0.0185, 0.03689, 0.04519, 1.0, 0.0185, 0.03689, 0.04519, 1.0, 0.0185, 0.03689, 0.04519, 1.0, 0.0185, 0.03689, 0.04519, 1.0, 0.0185, 0.03689, 0.04519, 1.0, 0.0185, 0.03689, 0.04519, 1.0, 0.0185, 0.03689, 0.04519, 1.0, 0.0185, 0.03689, 0.04519, 1.0, 0.0185, 0.03689, 0.04519, 1.0, 0.0185, 0.03689, 0.04519, 1.0, 0.0185, 0.03689, 0.04519, 1.0, 0.0185, 0.03689, 0.04519, 1.0, 0.0185, 0.03689, 0.04519, 1.0, 0.0185, 0.03689, 0.04519, 1.0, 0.0185, 0.03689, 0.04519, 1.0, 0.0185, 0.03689, 0.04519, 1.0, 0.0185, 0.03689, 0.04519, 1.0, 0.0185, 0.03689, 0.04519, 1.0, 0.0185, 0.03689, 0.04519, 1.0, 0.0185, 0.03689, 0.04519, 1.0, 0.0185, 0.03689, 0.04519, 1.0, 0.0185, 0.03689, 0.04519, 1.0, 0.0185, 0.03689, 0.04519, 1.0, 0.0185, 0.03689, 0.04519, 1.0, 0.0185, 0.03689, 0.04519, 1.0, 0.0185, 0.03689, 0.04519, 1.0, 0.0185, 0.03689, 0.04519, 1.0, 0.0185, 0.03689, 0.04519, 1.0, 0.0185, 0.03689, 0.04519, 1.0, 0.0185, 0.03689, 0.04519, 1.0, 0.0185, 0.03689, 0.04519, 1.0, 0.0185, 0.03689, 0.04519, 1.0, 0.0185, 0.03689, 0.04519, 1.0, 0.0185, 0.03689, 0.04519, 1.0, 0.0185, 0.03689, 0.04519, 1.0, 0.0185, 0.03689, 0.04519, 1.0, 0.0185, 0.03689, 0.04519, 1.0, 0.0185, 0.03689, 0.04519, 1.0, 0.0185, 0.03689, 0.04519, 1.0])
me_cube.materials.append(mat_world_palette)
me_cube.update()
me_cube_004 = bpy.data.meshes.new('Cube.004')
me_cube_004.from_pydata([(-0.182, -0.192, -0.225), (-0.182, -0.21, -0.207), (-0.2, -0.192, -0.207), (-0.182, -0.21, 0.207), (-0.182, -0.192, 0.225), (-0.2, -0.192, 0.207), (-0.182, 0.192, -0.225), (-0.2, 0.192, -0.207), (-0.182, 0.21, -0.207), (-0.182, 0.192, 0.225), (-0.182, 0.21, 0.207), (-0.2, 0.192, 0.207), (0.182, -0.192, -0.225), (0.2, -0.192, -0.207), (0.182, -0.21, -0.207), (0.182, -0.192, 0.225), (0.182, -0.21, 0.207), (0.2, -0.192, 0.207), (0.182, 0.192, -0.225), (0.182, 0.21, -0.207), (0.2, 0.192, -0.207), (0.182, 0.192, 0.225), (0.2, 0.192, 0.207), (0.182, 0.21, 0.207), (0.0, 0.065, -0.88), (0.0, 0.065, -0.08), (0.04596, 0.04596, -0.88), (0.04596, 0.04596, -0.08), (0.065, 0.0, -0.88), (0.065, 0.0, -0.08), (0.04596, -0.04596, -0.88), (0.04596, -0.04596, -0.08), (0.0, -0.065, -0.88), (0.0, -0.065, -0.08), (-0.04596, -0.04596, -0.88), (-0.04596, -0.04596, -0.08), (-0.065, 0.0, -0.88), (-0.065, 0.0, -0.08), (-0.04596, 0.04596, -0.88), (-0.04596, 0.04596, -0.08)], [], [(0, 1, 2), (3, 4, 5), (6, 7, 8), (9, 10, 11), (12, 13, 14), (15, 16, 17), (18, 19, 20), (21, 22, 23), (6, 0, 2, 7), (1, 3, 5, 2), (4, 9, 11, 5), (10, 8, 7, 11), (18, 6, 8, 19), (9, 21, 23, 10), (22, 20, 19, 23), (12, 18, 20, 13), (21, 15, 17, 22), (16, 14, 13, 17), (0, 12, 14, 1), (15, 4, 3, 16), (6, 18, 12, 0), (2, 5, 11, 7), (14, 16, 3, 1), (21, 9, 4, 15), (8, 10, 23, 19), (20, 22, 17, 13), (24, 25, 27, 26), (26, 27, 29, 28), (28, 29, 31, 30), (30, 31, 33, 32), (32, 33, 35, 34), (34, 35, 37, 36), (27, 25, 39, 37, 35, 33, 31, 29), (36, 37, 39, 38), (38, 39, 25, 24), (24, 26, 28, 30, 32, 34, 36, 38)])
_uv = me_cube_004.uv_layers.new(name='UVMap')
_uv.uv.foreach_set('vector', [0.1362, 0.7393, 0.1363, 0.75, 0.125, 0.7393, 0.615, 0.0, 0.625, 0.01071, 0.615, 0.01071, 0.1362, 0.5107, 0.125, 0.5107, 0.1363, 0.5, 0.625, 0.2498, 0.615, 0.2612, 0.615, 0.2393, 0.3637, 0.7393, 0.385, 0.7393, 0.3838, 0.7606, 0.6356, 0.7406, 0.615, 0.7612, 0.615, 0.7393, 0.3637, 0.5107, 0.3838, 0.4894, 0.385, 0.5107, 0.6356, 0.5094, 0.615, 0.5107, 0.615, 0.4888, 0.1362, 0.5107, 0.1362, 0.7393, 0.125, 0.7393, 0.125, 0.5107, 0.385, 0.0, 0.615, 0.0, 0.615, 0.01071, 0.385, 0.01071, 0.625, 0.01071, 0.625, 0.2498, 0.615, 0.2393, 0.615, 0.01071, 0.615, 0.2612, 0.385, 0.2612, 0.385, 0.2393, 0.615, 0.2393, 0.3637, 0.5107, 0.1362, 0.5107, 0.1363, 0.5, 0.3838, 0.4894, 0.625, 0.2498, 0.6356, 0.5094, 0.615, 0.4888, 0.615, 0.2612, 0.615, 0.5107, 0.385, 0.5107, 0.3838, 0.4894, 0.615, 0.4888, 0.3637, 0.7393, 0.3637, 0.5107, 0.385, 0.5107, 0.385, 0.7393, 0.6356, 0.5094, 0.6356, 0.7406, 0.615, 0.7393, 0.615, 0.5107, 0.615, 0.7612, 0.3838, 0.7606, 0.385, 0.7393, 0.615, 0.7393, 0.1362, 0.7393, 0.3637, 0.7393, 0.3838, 0.7606, 0.1363, 0.75, 0.6356, 0.7406, 0.625, 0.9887, 0.615, 0.9888, 0.615, 0.7612, 0.1362, 0.5107, 0.3637, 0.5107, 0.3637, 0.7393, 0.1362, 0.7393, 0.385, 0.01071, 0.615, 0.01071, 0.615, 0.2393, 0.385, 0.2393, 0.3838, 0.7606, 0.615, 0.7612, 0.615, 0.9888, 0.385, 0.9887, 0.6356, 0.5094, 0.8637, 0.5107, 0.8637, 0.7393, 0.6356, 0.7406, 0.385, 0.2612, 0.615, 0.2612, 0.615, 0.4888, 0.3838, 0.4894, 0.385, 0.5107, 0.615, 0.5107, 0.615, 0.7393, 0.385, 0.7393, 1.0, 0.5, 1.0, 1.0, 0.875, 1.0, 0.875, 0.5, 0.875, 0.5, 0.875, 1.0, 0.75, 1.0, 0.75, 0.5, 0.75, 0.5, 0.75, 1.0, 0.625, 1.0, 0.625, 0.5, 0.625, 0.5, 0.625, 1.0, 0.5, 1.0, 0.5, 0.5, 0.5, 0.5, 0.5, 1.0, 0.375, 1.0, 0.375, 0.5, 0.375, 0.5, 0.375, 1.0, 0.25, 1.0, 0.25, 0.5, 0.4197, 0.4197, 0.25, 0.49, 0.08029, 0.4197, 0.01, 0.25, 0.08029, 0.08029, 0.25, 0.01, 0.4197, 0.08029, 0.49, 0.25, 0.25, 0.5, 0.25, 1.0, 0.125, 1.0, 0.125, 0.5, 0.125, 0.5, 0.125, 1.0, 0.0, 1.0, 0.0, 0.5, 0.75, 0.49, 0.9197, 0.4197, 0.99, 0.25, 0.9197, 0.08029, 0.75, 0.01, 0.5803, 0.08029, 0.51, 0.25, 0.5803, 0.4197])
_ca = me_cube_004.color_attributes.new('Color', 'FLOAT_COLOR', 'CORNER')
_ca.data.foreach_set('color', [0.5711, 0.1981, 0.06848, 1.0, 0.5711, 0.1981, 0.06848, 1.0, 0.5711, 0.1981, 0.06848, 1.0, 0.5711, 0.1981, 0.06848, 1.0, 0.5711, 0.1981, 0.06848, 1.0, 0.5711, 0.1981, 0.06848, 1.0, 0.5711, 0.1981, 0.06848, 1.0, 0.5711, 0.1981, 0.06848, 1.0, 0.5711, 0.1981, 0.06848, 1.0, 0.5711, 0.1981, 0.06848, 1.0, 0.5711, 0.1981, 0.06848, 1.0, 0.5711, 0.1981, 0.06848, 1.0, 0.5711, 0.1981, 0.06848, 1.0, 0.5711, 0.1981, 0.06848, 1.0, 0.5711, 0.1981, 0.06848, 1.0, 0.5711, 0.1981, 0.06848, 1.0, 0.5711, 0.1981, 0.06848, 1.0, 0.5711, 0.1981, 0.06848, 1.0, 0.5711, 0.1981, 0.06848, 1.0, 0.5711, 0.1981, 0.06848, 1.0, 0.5711, 0.1981, 0.06848, 1.0, 0.5711, 0.1981, 0.06848, 1.0, 0.5711, 0.1981, 0.06848, 1.0, 0.5711, 0.1981, 0.06848, 1.0, 0.5711, 0.1981, 0.06848, 1.0, 0.5711, 0.1981, 0.06848, 1.0, 0.5711, 0.1981, 0.06848, 1.0, 0.5711, 0.1981, 0.06848, 1.0, 0.5711, 0.1981, 0.06848, 1.0, 0.5711, 0.1981, 0.06848, 1.0, 0.5711, 0.1981, 0.06848, 1.0, 0.5711, 0.1981, 0.06848, 1.0, 0.5711, 0.1981, 0.06848, 1.0, 0.5711, 0.1981, 0.06848, 1.0, 0.5711, 0.1981, 0.06848, 1.0, 0.5711, 0.1981, 0.06848, 1.0, 0.5711, 0.1981, 0.06848, 1.0, 0.5711, 0.1981, 0.06848, 1.0, 0.5711, 0.1981, 0.06848, 1.0, 0.5711, 0.1981, 0.06848, 1.0, 0.5711, 0.1981, 0.06848, 1.0, 0.5711, 0.1981, 0.06848, 1.0, 0.5711, 0.1981, 0.06848, 1.0, 0.5711, 0.1981, 0.06848, 1.0, 0.5711, 0.1981, 0.06848, 1.0, 0.5711, 0.1981, 0.06848, 1.0, 0.5711, 0.1981, 0.06848, 1.0, 0.5711, 0.1981, 0.06848, 1.0, 0.5711, 0.1981, 0.06848, 1.0, 0.5711, 0.1981, 0.06848, 1.0, 0.5711, 0.1981, 0.06848, 1.0, 0.5711, 0.1981, 0.06848, 1.0, 0.5711, 0.1981, 0.06848, 1.0, 0.5711, 0.1981, 0.06848, 1.0, 0.5711, 0.1981, 0.06848, 1.0, 0.5711, 0.1981, 0.06848, 1.0, 0.5711, 0.1981, 0.06848, 1.0, 0.5711, 0.1981, 0.06848, 1.0, 0.5711, 0.1981, 0.06848, 1.0, 0.5711, 0.1981, 0.06848, 1.0, 0.5711, 0.1981, 0.06848, 1.0, 0.5711, 0.1981, 0.06848, 1.0, 0.5711, 0.1981, 0.06848, 1.0, 0.5711, 0.1981, 0.06848, 1.0, 0.5711, 0.1981, 0.06848, 1.0, 0.5711, 0.1981, 0.06848, 1.0, 0.5711, 0.1981, 0.06848, 1.0, 0.5711, 0.1981, 0.06848, 1.0, 0.5711, 0.1981, 0.06848, 1.0, 0.5711, 0.1981, 0.06848, 1.0, 0.5711, 0.1981, 0.06848, 1.0, 0.5711, 0.1981, 0.06848, 1.0, 0.5711, 0.1981, 0.06848, 1.0, 0.5711, 0.1981, 0.06848, 1.0, 0.5711, 0.1981, 0.06848, 1.0, 0.5711, 0.1981, 0.06848, 1.0, 0.5711, 0.1981, 0.06848, 1.0, 0.5711, 0.1981, 0.06848, 1.0, 0.5711, 0.1981, 0.06848, 1.0, 0.5711, 0.1981, 0.06848, 1.0, 0.5711, 0.1981, 0.06848, 1.0, 0.5711, 0.1981, 0.06848, 1.0, 0.5711, 0.1981, 0.06848, 1.0, 0.5711, 0.1981, 0.06848, 1.0, 0.5711, 0.1981, 0.06848, 1.0, 0.5711, 0.1981, 0.06848, 1.0, 0.5711, 0.1981, 0.06848, 1.0, 0.5711, 0.1981, 0.06848, 1.0, 0.5711, 0.1981, 0.06848, 1.0, 0.5711, 0.1981, 0.06848, 1.0, 0.5711, 0.1981, 0.06848, 1.0, 0.5711, 0.1981, 0.06848, 1.0, 0.5711, 0.1981, 0.06848, 1.0, 0.5711, 0.1981, 0.06848, 1.0, 0.5711, 0.1981, 0.06848, 1.0, 0.5711, 0.1981, 0.06848, 1.0, 0.04667, 0.07036, 0.08022, 1.0, 0.04667, 0.07036, 0.08022, 1.0, 0.04667, 0.07036, 0.08022, 1.0, 0.04667, 0.07036, 0.08022, 1.0, 0.04667, 0.07036, 0.08022, 1.0, 0.04667, 0.07036, 0.08022, 1.0, 0.04667, 0.07036, 0.08022, 1.0, 0.04667, 0.07036, 0.08022, 1.0, 0.04667, 0.07036, 0.08022, 1.0, 0.04667, 0.07036, 0.08022, 1.0, 0.04667, 0.07036, 0.08022, 1.0, 0.04667, 0.07036, 0.08022, 1.0, 0.04667, 0.07036, 0.08022, 1.0, 0.04667, 0.07036, 0.08022, 1.0, 0.04667, 0.07036, 0.08022, 1.0, 0.04667, 0.07036, 0.08022, 1.0, 0.04667, 0.07036, 0.08022, 1.0, 0.04667, 0.07036, 0.08022, 1.0, 0.04667, 0.07036, 0.08022, 1.0, 0.04667, 0.07036, 0.08022, 1.0, 0.04667, 0.07036, 0.08022, 1.0, 0.04667, 0.07036, 0.08022, 1.0, 0.04667, 0.07036, 0.08022, 1.0, 0.04667, 0.07036, 0.08022, 1.0, 0.04667, 0.07036, 0.08022, 1.0, 0.04667, 0.07036, 0.08022, 1.0, 0.04667, 0.07036, 0.08022, 1.0, 0.04667, 0.07036, 0.08022, 1.0, 0.04667, 0.07036, 0.08022, 1.0, 0.04667, 0.07036, 0.08022, 1.0, 0.04667, 0.07036, 0.08022, 1.0, 0.04667, 0.07036, 0.08022, 1.0, 0.04667, 0.07036, 0.08022, 1.0, 0.04667, 0.07036, 0.08022, 1.0, 0.04667, 0.07036, 0.08022, 1.0, 0.04667, 0.07036, 0.08022, 1.0, 0.04667, 0.07036, 0.08022, 1.0, 0.04667, 0.07036, 0.08022, 1.0, 0.04667, 0.07036, 0.08022, 1.0, 0.04667, 0.07036, 0.08022, 1.0, 0.04667, 0.07036, 0.08022, 1.0, 0.04667, 0.07036, 0.08022, 1.0, 0.04667, 0.07036, 0.08022, 1.0, 0.04667, 0.07036, 0.08022, 1.0, 0.04667, 0.07036, 0.08022, 1.0, 0.04667, 0.07036, 0.08022, 1.0, 0.04667, 0.07036, 0.08022, 1.0, 0.04667, 0.07036, 0.08022, 1.0])
me_cube_004.materials.append(mat_world_palette)
me_cube_004.update()

# ---- objects
ob_body = bpy.data.objects.new('body', me_cube)
ob_drill_head = bpy.data.objects.new('drill_head', me_cube_004)
ob_root = bpy.data.objects.new('root', None)

# ---- transforms, parenting, visibility, modifiers, constraints
ob_body.parent = ob_root
ob_body.location = (0.0, 0.0, 0.0)
ob_drill_head.parent = ob_root
ob_drill_head.location = (0.0, 0.0, 1.12)
ob_root.location = (0.0, 0.0, 0.0)

# ---- collection membership
col_collection.objects.link(ob_body)
col_collection.objects.link(ob_drill_head)
col_collection.objects.link(ob_root)

# ---- scene / render settings (as saved in the file)
scene.frame_start = 1; scene.frame_end = 250; scene.frame_set(1)
scene.render.engine = 'BLENDER_EEVEE_NEXT'
bpy.context.view_layer.update()

# ---- added for rendering (the .blend has no active camera and no usable light): camera, sun
cam_auto = bpy.data.cameras.new('AutoCamera')
cam_auto.lens = 50.0
cam_auto.sensor_width = 36.0
cam_auto.clip_end = 1000.0
ob_auto_camera = bpy.data.objects.new('AutoCamera', cam_auto)
scene.collection.objects.link(ob_auto_camera)
ob_auto_camera.location = (2.08145, -2.49774, 2.59266)
ob_auto_camera.rotation_euler = (1.09748, -7.21219e-08, 0.694738)
scene.camera = ob_auto_camera
light_auto_sun = bpy.data.lights.new('AutoSun', 'SUN')
light_auto_sun.energy = 3.0
light_auto_sun.angle = 0.0523599
ob_auto_sun = bpy.data.objects.new('AutoSun', light_auto_sun)
scene.collection.objects.link(ob_auto_sun)
ob_auto_sun.rotation_euler = (0.872665, 0.174533, 0.523599)
bpy.context.view_layer.update()
